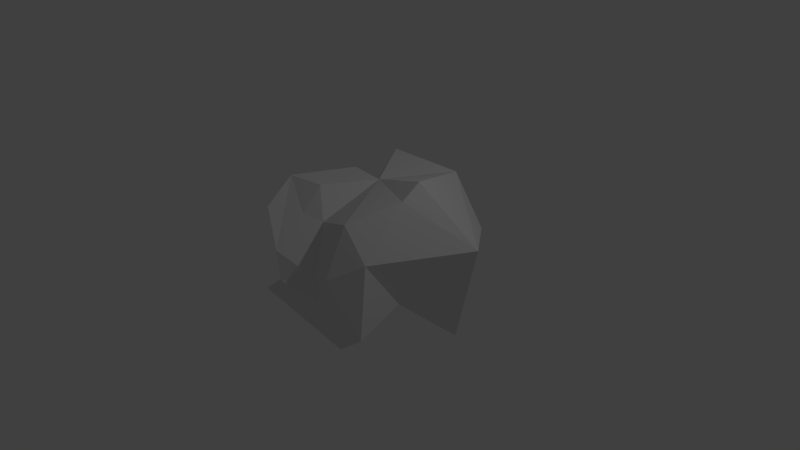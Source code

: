 # Source: Moteor.blend  (saved by Blender 2.71.0; exported with 4.5.12 LTS)
import bpy
from mathutils import Matrix  # noqa: F401  (used for matrix-valued properties, if any)

bpy.ops.wm.read_factory_settings(use_empty=True)
scene = bpy.context.scene
scene.name = 'Scene'

# ---- collections
col_collection_1 = bpy.data.collections.new('Collection 1'); scene.collection.children.link(col_collection_1)

# ---- materials (node trees are filled in below, after node groups)
mat_material = bpy.data.materials.new('Material')
mat_material.alpha_threshold = 0.0
mat_material.use_transparent_shadow = False
mat_material.roughness = 0.5
mat_material.line_color = (0.0, 0.0, 0.0, 1.0)

# ---- material node trees

# ---- world
world_world = bpy.data.worlds.new('World'); scene.world = world_world
world_world.color = (0.05088, 0.05088, 0.05088)
world_world.use_sun_shadow = False
world_world.sun_shadow_jitter_overblur = 0.0
world_world.cycles.sampling_method = 'MANUAL'
world_world.cycles.sample_map_resolution = 256

# ---- cameras
cam_camera = bpy.data.cameras.new('Camera')
cam_camera.clip_end = 100.0
cam_camera.lens = 35.0
cam_camera.sensor_width = 32.0
cam_camera.sensor_height = 18.0
cam_camera.ortho_scale = 7.314
cam_camera.dof.focus_distance = 0.0
cam_camera.dof.aperture_fstop = 128.0

# ---- lights
light_lamp = bpy.data.lights.new('Lamp', 'POINT')
light_lamp.transmission_factor = 0.0
light_lamp.cutoff_distance = 30.0
light_lamp.energy = 100.0
light_lamp.shadow_buffer_clip_start = 1.001
light_lamp.shadow_soft_size = 0.1
light_lamp.shadow_maximum_resolution = 0.006
light_lamp.use_absolute_resolution = True
light_lamp.cycles.use_multiple_importance_sampling = False

# ---- meshes
me_cube = bpy.data.meshes.new('Cube')
me_cube.from_pydata([(0.3637, 0.4096, -0.4762), (0.4908, -1.0, -0.7534), (-1.0, -1.0, -0.5138), (-0.6426, 0.1888, -0.04739), (1.0, 0.9368, 0.402), (1.0, -1.0, 0.6056), (-0.9061, -0.5577, 1.0), (-0.5752, 0.5765, 0.6612), (1.0, -1.1, -0.3421), (1.0, 0.4912, -1.0), (1.0, -0.498, -0.09953), (0.6654, -1.0, 1.0), (-0.5237, -1.0, -0.1197), (-0.8263, -1.0, 0.731), (1.609, 0.1907, 0.5847), (-0.2341, -1.285, 0.02548), (0.4505, -1.279, 0.01163), (-0.6271, 1.0, 1.0), (0.4841, 1.0, 1.0), (-0.375, -1.233, 0.3709), (0.5957, -1.245, 0.3576), (-0.4026, -0.7773, 0.7013), (-0.1104, -0.6996, 0.6642), (0.1558, -1.084, 0.1456), (1.0, -0.1563, 1.372), (1.0, -0.4246, 1.208), (-0.4033, -0.4902, 1.0), (-0.5635, 0.2223, 0.9834), (-0.01869, 0.1399, 1.0)], [], [(2, 3, 0), (28, 17, 7), (10, 8, 1), (16, 20, 23), (27, 7, 3), (3, 7, 17), (4, 14, 9), (5, 8, 10), (23, 20, 22), (15, 23, 19), (1, 15, 12), (15, 19, 13), (20, 16, 8), (21, 26, 6), (26, 21, 22), (28, 22, 11), (18, 24, 14), (25, 24, 28), (22, 20, 11), (19, 21, 6), (0, 9, 10), (2, 0, 1), (27, 28, 7), (3, 2, 12), (0, 10, 1), (12, 13, 6), (6, 26, 27), (18, 4, 0), (6, 27, 12), (10, 9, 14), (27, 3, 12), (18, 3, 17), (0, 4, 9), (18, 0, 3), (14, 24, 25), (8, 16, 1), (14, 5, 10), (23, 22, 19), (14, 25, 5), (16, 23, 15), (22, 21, 19), (2, 1, 12), (1, 16, 15), (11, 20, 5), (12, 15, 13), (27, 26, 28), (28, 11, 25), (20, 8, 5), (4, 18, 14), (26, 22, 28), (17, 28, 18), (11, 5, 25), (13, 19, 6), (28, 24, 18)])
me_cube.materials.append(mat_material)
me_cube.use_remesh_preserve_volume = False
me_cube.use_remesh_preserve_attributes = False
me_cube.use_mirror_vertex_groups = False
me_cube.update()

# ---- objects
ob_meteor1 = bpy.data.objects.new('Meteor1', me_cube)
ob_lamp = bpy.data.objects.new('Lamp', light_lamp)
ob_camera = bpy.data.objects.new('Camera', cam_camera)

# ---- transforms, parenting, visibility, modifiers, constraints
ob_meteor1.location = (0.0, 0.0, 0.0)
ob_meteor1.lock_rotations_4d = False
ob_meteor1.empty_display_type = 'ARROWS'
ob_meteor1.lineart.crease_threshold = 0.0
ob_lamp.location = (4.076, 1.005, 5.904)
ob_lamp.rotation_euler = (0.6503, 0.05522, 1.866)
ob_lamp.lock_rotations_4d = False
ob_lamp.empty_display_type = 'ARROWS'
ob_lamp.color = (0.0, 0.0, 0.0, 0.0)
ob_lamp.lineart.crease_threshold = 0.0
ob_camera.location = (7.481, -6.508, 5.344)
ob_camera.rotation_euler = (1.109, 0.01082, 0.8149)
ob_camera.lock_rotations_4d = False
ob_camera.empty_display_type = 'ARROWS'
ob_camera.color = (0.0, 0.0, 0.0, 0.0)
ob_camera.display_type = 'WIRE'
ob_camera.lineart.crease_threshold = 0.0

# ---- collection membership
col_collection_1.objects.link(ob_meteor1)
col_collection_1.objects.link(ob_lamp)
col_collection_1.objects.link(ob_camera)

# ---- scene / render settings (as saved in the file)
scene.camera = ob_camera
scene.frame_start = 1; scene.frame_end = 250; scene.frame_set(1)
scene.render.engine = 'BLENDER_EEVEE_NEXT'
scene.render.resolution_percentage = 50
scene.render.dither_intensity = 0.0
scene.cycles.use_denoising = False
scene.cycles.samples = 10
scene.cycles.sampling_pattern = 'TABULATED_SOBOL'
scene.cycles.light_sampling_threshold = 0.0
scene.cycles.use_adaptive_sampling = False
scene.cycles.use_light_tree = False
scene.cycles.blur_glossy = 0.0
scene.cycles.volume_bounces = 1
scene.cycles.pixel_filter_type = 'GAUSSIAN'
scene.cycles.sample_clamp_indirect = 0.0
scene.view_settings.view_transform = 'Standard'
bpy.context.view_layer.update()
